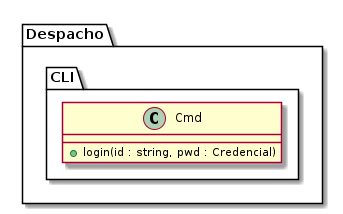

The diagram above was rendered by PlantUML. Its source (embedded in the PNG):
@startuml

!$Dispatch = "Despacho"

package "$Dispatch" {
        package CLI {
                class Cmd{
                        + login(id : string, pwd : Credencial)
                }
        }
}

@enduml